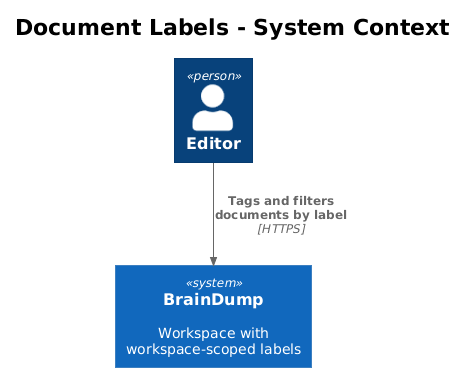

The diagram above was rendered by PlantUML. Its source (embedded in the PNG):
@startuml
!theme plain
!include <C4/C4_Context>

title Document Labels - System Context

Person(editor, "Editor")
System(bd, "BrainDump", "Workspace with workspace-scoped labels")

Rel(editor, bd, "Tags and filters documents by label", "HTTPS")
@enduml